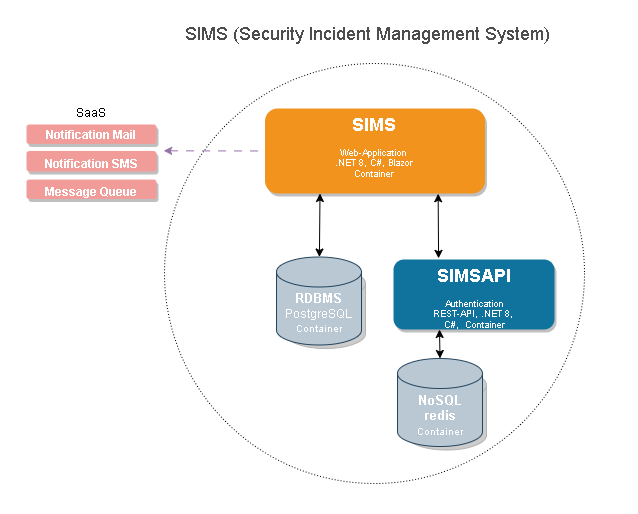

The diagram above was exported from draw.io. Its source (the exported page's mxGraphModel, read from the mxfile embedded in the PNG):
<mxGraphModel dx="977" dy="570" grid="1" gridSize="10" guides="1" tooltips="1" connect="1" arrows="1" fold="1" page="1" pageScale="1" pageWidth="1169" pageHeight="827" background="none" math="0" shadow="0">
  <root>
    <mxCell id="0" />
    <mxCell id="1" parent="0" />
    <mxCell id="Ev3K_ec9jV52Qo4mnQp9-3" value="" style="ellipse;whiteSpace=wrap;html=1;aspect=fixed;dashed=1;dashPattern=1 2;fillColor=none;strokeColor=#000000;movable=0;resizable=0;rotatable=0;deletable=0;editable=0;locked=1;connectable=0;" parent="1" vertex="1">
      <mxGeometry x="340" y="125" width="420" height="420" as="geometry" />
    </mxCell>
    <mxCell id="2a0f93b5c73ef8e7-2" value="" style="rounded=1;whiteSpace=wrap;html=1;strokeColor=none;strokeWidth=1;fillColor=#F2931E;fontSize=13;fontColor=#FFFFFF;align=center;gradientColor=none;gradientDirection=east;verticalAlign=top;shadow=1;" parent="1" vertex="1">
      <mxGeometry x="440.5" y="170" width="220" height="85" as="geometry" />
    </mxCell>
    <mxCell id="2a0f93b5c73ef8e7-18" value="&lt;h1&gt;SIMS&lt;br&gt;&lt;/h1&gt;&lt;p&gt;Web-Application&lt;br&gt;.NET 8, C#, Blazor&lt;br&gt;Container&lt;/p&gt;" style="text;html=1;spacing=5;spacingTop=-20;whiteSpace=wrap;overflow=hidden;strokeColor=none;strokeWidth=4;fillColor=none;gradientColor=#007FFF;fontSize=9;fontColor=#FFFFFF;align=center;" parent="1" vertex="1">
      <mxGeometry x="447.5" y="174" width="202.5" height="77" as="geometry" />
    </mxCell>
    <mxCell id="BwiXvDJjmFphp8qPGIl2-2" value="" style="rounded=1;whiteSpace=wrap;html=1;strokeColor=none;strokeWidth=1;fillColor=#10739E;fontSize=13;fontColor=#FFFFFF;align=center;gradientColor=none;gradientDirection=east;verticalAlign=top;shadow=1;" parent="1" vertex="1">
      <mxGeometry x="569" y="321" width="161" height="70" as="geometry" />
    </mxCell>
    <mxCell id="BwiXvDJjmFphp8qPGIl2-3" value="&lt;h1&gt;SIMSAPI&lt;/h1&gt;Authentication&lt;br&gt;&lt;span style=&quot;background-color: initial;&quot;&gt;REST-API, .NET 8,&amp;nbsp; C#,&amp;nbsp;&amp;nbsp;&lt;/span&gt;&lt;span style=&quot;background-color: initial;&quot;&gt;Container&lt;/span&gt;&lt;span style=&quot;background-color: initial;&quot;&gt;&lt;br&gt;&lt;/span&gt;" style="text;html=1;spacing=5;spacingTop=-20;whiteSpace=wrap;overflow=hidden;strokeColor=none;strokeWidth=4;fillColor=none;gradientColor=#007FFF;fontSize=9;fontColor=#FFFFFF;align=center;" parent="1" vertex="1">
      <mxGeometry x="580" y="325" width="140" height="66" as="geometry" />
    </mxCell>
    <mxCell id="BwiXvDJjmFphp8qPGIl2-5" value="" style="endArrow=classic;startArrow=classic;html=1;rounded=0;entryX=0.787;entryY=1.003;entryDx=0;entryDy=0;exitX=0.28;exitY=-0.016;exitDx=0;exitDy=0;exitPerimeter=0;entryPerimeter=0;" parent="1" source="BwiXvDJjmFphp8qPGIl2-2" target="2a0f93b5c73ef8e7-2" edge="1">
      <mxGeometry width="50" height="50" relative="1" as="geometry">
        <mxPoint x="433" y="330.99699999999996" as="sourcePoint" />
        <mxPoint x="502.9999999999999" y="235" as="targetPoint" />
      </mxGeometry>
    </mxCell>
    <mxCell id="BwiXvDJjmFphp8qPGIl2-9" value="" style="rounded=1;whiteSpace=wrap;html=1;strokeColor=none;strokeWidth=1;fillColor=#F19C99;fontSize=13;fontColor=#FFFFFF;align=center;gradientColor=none;gradientDirection=east;verticalAlign=top;shadow=1;" parent="1" vertex="1">
      <mxGeometry x="202" y="186" width="130" height="19.45" as="geometry" />
    </mxCell>
    <mxCell id="BwiXvDJjmFphp8qPGIl2-10" value="&lt;h1&gt;&lt;span style=&quot;background-color: initial;&quot;&gt;&lt;font style=&quot;font-size: 12px;&quot;&gt;Notification Mail&lt;/font&gt;&lt;/span&gt;&lt;span style=&quot;background-color: initial; font-size: 9px; font-weight: normal;&quot;&gt;&lt;br&gt;&lt;/span&gt;&lt;br&gt;&lt;/h1&gt;" style="text;html=1;spacing=5;spacingTop=-20;whiteSpace=wrap;overflow=hidden;strokeColor=none;strokeWidth=4;fillColor=none;gradientColor=#007FFF;fontSize=9;fontColor=#FFFFFF;align=center;" parent="1" vertex="1">
      <mxGeometry x="212" y="182.45" width="110" height="26" as="geometry" />
    </mxCell>
    <mxCell id="BwiXvDJjmFphp8qPGIl2-12" value="SaaS" style="text;html=1;strokeColor=none;fillColor=none;align=center;verticalAlign=middle;whiteSpace=wrap;rounded=0;fontSize=12;" parent="1" vertex="1">
      <mxGeometry x="187" y="167.45" width="160" height="16" as="geometry" />
    </mxCell>
    <mxCell id="BwiXvDJjmFphp8qPGIl2-13" value="" style="rounded=1;whiteSpace=wrap;html=1;strokeColor=none;strokeWidth=1;fillColor=#F19C99;fontSize=13;fontColor=#FFFFFF;align=center;gradientColor=none;gradientDirection=east;verticalAlign=top;shadow=1;" parent="1" vertex="1">
      <mxGeometry x="202" y="212.45" width="130" height="20.55" as="geometry" />
    </mxCell>
    <mxCell id="BwiXvDJjmFphp8qPGIl2-14" value="&lt;h1&gt;&lt;span style=&quot;background-color: initial;&quot;&gt;&lt;font style=&quot;font-size: 12px;&quot;&gt;Notification SMS&lt;/font&gt;&lt;/span&gt;&lt;span style=&quot;background-color: initial; font-size: 9px; font-weight: normal;&quot;&gt;&lt;br&gt;&lt;/span&gt;&lt;br&gt;&lt;/h1&gt;" style="text;html=1;spacing=5;spacingTop=-20;whiteSpace=wrap;overflow=hidden;strokeColor=none;strokeWidth=4;fillColor=none;gradientColor=#007FFF;fontSize=9;fontColor=#FFFFFF;align=center;" parent="1" vertex="1">
      <mxGeometry x="212" y="211.45" width="110" height="26" as="geometry" />
    </mxCell>
    <mxCell id="BwiXvDJjmFphp8qPGIl2-16" value="" style="rounded=1;whiteSpace=wrap;html=1;strokeColor=none;strokeWidth=1;fillColor=#F19C99;fontSize=13;fontColor=#FFFFFF;align=center;gradientColor=none;gradientDirection=east;verticalAlign=top;shadow=1;" parent="1" vertex="1">
      <mxGeometry x="202" y="241.05" width="130" height="19.45" as="geometry" />
    </mxCell>
    <mxCell id="BwiXvDJjmFphp8qPGIl2-17" value="&lt;h1&gt;&lt;span style=&quot;background-color: initial;&quot;&gt;&lt;font style=&quot;font-size: 12px;&quot;&gt;Message Queue&lt;/font&gt;&lt;/span&gt;&lt;span style=&quot;background-color: initial; font-size: 9px; font-weight: normal;&quot;&gt;&lt;br&gt;&lt;/span&gt;&lt;br&gt;&lt;/h1&gt;" style="text;html=1;spacing=5;spacingTop=-20;whiteSpace=wrap;overflow=hidden;strokeColor=none;strokeWidth=4;fillColor=none;gradientColor=#007FFF;fontSize=9;fontColor=#FFFFFF;align=center;" parent="1" vertex="1">
      <mxGeometry x="202" y="238.5" width="130" height="26" as="geometry" />
    </mxCell>
    <mxCell id="BwiXvDJjmFphp8qPGIl2-18" value="" style="endArrow=none;startArrow=classic;html=1;rounded=0;entryX=0;entryY=0.5;entryDx=0;entryDy=0;exitX=0.992;exitY=0.134;exitDx=0;exitDy=0;endFill=0;exitPerimeter=0;dashed=1;dashPattern=8 8;fillColor=#e1d5e7;strokeColor=#9673a6;" parent="1" target="2a0f93b5c73ef8e7-2" edge="1">
      <mxGeometry width="50" height="50" relative="1" as="geometry">
        <mxPoint x="339.1856" y="212.30369999999994" as="sourcePoint" />
        <mxPoint x="337.91999999999996" y="182.76999999999992" as="targetPoint" />
      </mxGeometry>
    </mxCell>
    <mxCell id="BwiXvDJjmFphp8qPGIl2-19" value="" style="shape=cylinder3;whiteSpace=wrap;html=1;boundedLbl=1;backgroundOutline=1;size=15;strokeColor=#B3B3B3;strokeWidth=1;fontSize=12;fillColor=#CCCCCC;" parent="1" vertex="1">
      <mxGeometry x="461" y="330" width="80" height="80" as="geometry" />
    </mxCell>
    <mxCell id="BwiXvDJjmFphp8qPGIl2-20" value="&lt;font style=&quot;&quot; color=&quot;#ffffff&quot;&gt;&lt;b style=&quot;font-size: 13px;&quot;&gt;RDBMS&lt;br&gt;&lt;/b&gt;PostgreSQL&lt;br&gt;&lt;font style=&quot;font-size: 10px;&quot;&gt;Container&lt;/font&gt;&lt;br&gt;&lt;/font&gt;" style="shape=cylinder3;whiteSpace=wrap;html=1;boundedLbl=1;backgroundOutline=1;size=15;strokeColor=#23445d;strokeWidth=1;fontSize=12;fillColor=#bac8d3;" parent="1" vertex="1">
      <mxGeometry x="452" y="318.5" width="85" height="88" as="geometry" />
    </mxCell>
    <mxCell id="BwiXvDJjmFphp8qPGIl2-21" value="" style="endArrow=classic;startArrow=classic;html=1;rounded=0;entryX=0.25;entryY=1;entryDx=0;entryDy=0;" parent="1" source="BwiXvDJjmFphp8qPGIl2-20" target="2a0f93b5c73ef8e7-2" edge="1">
      <mxGeometry width="50" height="50" relative="1" as="geometry">
        <mxPoint x="448" y="525.997" as="sourcePoint" />
        <mxPoint x="517.9999999999999" y="430" as="targetPoint" />
      </mxGeometry>
    </mxCell>
    <mxCell id="BwiXvDJjmFphp8qPGIl2-24" value="" style="endArrow=classic;startArrow=classic;html=1;rounded=0;entryX=0.25;entryY=1;entryDx=0;entryDy=0;exitX=0.5;exitY=0;exitDx=0;exitDy=0;exitPerimeter=0;" parent="1" source="Zts3w_al-omZyY4edzke-2" target="BwiXvDJjmFphp8qPGIl2-3" edge="1">
      <mxGeometry width="50" height="50" relative="1" as="geometry">
        <mxPoint x="603" y="429" as="sourcePoint" />
        <mxPoint x="468.4999999999999" y="411" as="targetPoint" />
      </mxGeometry>
    </mxCell>
    <mxCell id="BwiXvDJjmFphp8qPGIl2-30" value="&lt;h1&gt;&lt;span style=&quot;background-color: initial;&quot;&gt;&lt;u style=&quot;&quot;&gt;&lt;span style=&quot;font-size: 12px;&quot;&gt;passwd&lt;/span&gt;&lt;br&gt;&lt;/u&gt;&lt;/span&gt;&lt;br&gt;&lt;/h1&gt;" style="text;html=1;spacing=5;spacingTop=-20;whiteSpace=wrap;overflow=hidden;strokeColor=none;strokeWidth=4;fillColor=none;gradientColor=#007FFF;fontSize=9;fontColor=#FFFFFF;align=center;" parent="1" vertex="1">
      <mxGeometry x="559" y="429" width="110" height="26" as="geometry" />
    </mxCell>
    <mxCell id="BwiXvDJjmFphp8qPGIl2-37" value="&lt;font style=&quot;&quot;&gt;&lt;font style=&quot;font-size: 18px;&quot; color=&quot;#4d4d4d&quot;&gt;SIMS (Security Incident Management System)&lt;/font&gt;&lt;br&gt;&lt;/font&gt;" style="text;html=1;strokeColor=none;fillColor=none;align=left;verticalAlign=middle;whiteSpace=wrap;rounded=0;strokeWidth=1;fontSize=12;fontColor=#FFFFFF;" parent="1" vertex="1">
      <mxGeometry x="359" y="80" width="383" height="30" as="geometry" />
    </mxCell>
    <mxCell id="Zts3w_al-omZyY4edzke-3" value="" style="shape=cylinder3;whiteSpace=wrap;html=1;boundedLbl=1;backgroundOutline=1;size=15;strokeColor=#B3B3B3;strokeWidth=1;fontSize=12;fillColor=#CCCCCC;" parent="1" vertex="1">
      <mxGeometry x="582" y="431.5" width="80" height="80" as="geometry" />
    </mxCell>
    <mxCell id="Zts3w_al-omZyY4edzke-2" value="&lt;font style=&quot;&quot; color=&quot;#ffffff&quot;&gt;&lt;span style=&quot;font-size: 13px;&quot;&gt;&lt;b&gt;NoSQL&lt;br&gt;redis&lt;br&gt;&lt;/b&gt;&lt;/span&gt;&lt;font style=&quot;font-size: 10px;&quot;&gt;Container&lt;/font&gt;&lt;br&gt;&lt;/font&gt;" style="shape=cylinder3;whiteSpace=wrap;html=1;boundedLbl=1;backgroundOutline=1;size=15;strokeColor=#23445d;strokeWidth=1;fontSize=12;fillColor=#bac8d3;" parent="1" vertex="1">
      <mxGeometry x="573" y="420" width="85" height="88" as="geometry" />
    </mxCell>
  </root>
</mxGraphModel>